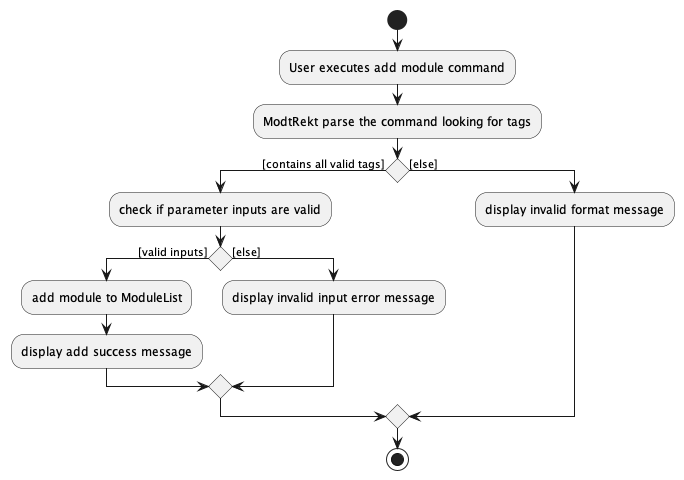

The diagram above was rendered by PlantUML. Its source (embedded in the PNG):
@startuml
start
:User executes add module command;
:ModtRekt parse the command looking for tags;

'Since the beta syntax does not support placing the condition outside the
'diamond we place it as the true branch instead.

if () then ([contains all valid tags])
    :check if parameter inputs are valid;
    if () then ([valid inputs])
        :add module to ModuleList;
        :display add success message;
    else ([else])
        :display invalid input error message;
    endif
else ([else])
    :display invalid format message;
endif
stop
@enduml